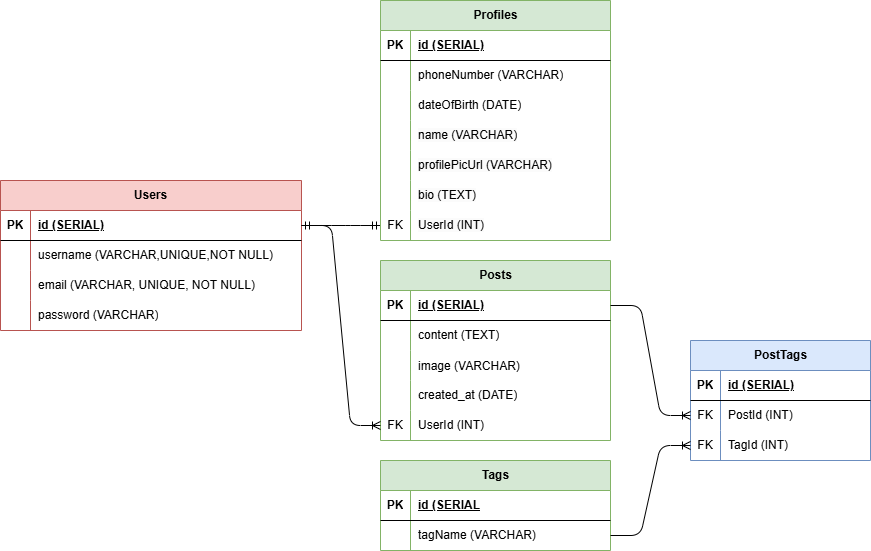

The diagram above was exported from draw.io. Its source (the exported page's mxGraphModel, read from the mxfile embedded in the PNG):
<mxGraphModel dx="587" dy="249" grid="1" gridSize="10" guides="1" tooltips="1" connect="1" arrows="1" fold="1" page="1" pageScale="1" pageWidth="850" pageHeight="1100" math="0" shadow="0">
  <root>
    <mxCell id="0" />
    <mxCell id="1" parent="0" />
    <mxCell id="2" value="Users" style="shape=table;startSize=30;container=1;collapsible=1;childLayout=tableLayout;fixedRows=1;rowLines=0;fontStyle=1;align=center;resizeLast=1;html=1;fillColor=#f8cecc;strokeColor=#b85450;" parent="1" vertex="1">
      <mxGeometry x="40" y="200" width="301" height="150" as="geometry" />
    </mxCell>
    <mxCell id="3" value="" style="shape=tableRow;horizontal=0;startSize=0;swimlaneHead=0;swimlaneBody=0;fillColor=none;collapsible=0;dropTarget=0;points=[[0,0.5],[1,0.5]];portConstraint=eastwest;top=0;left=0;right=0;bottom=1;" parent="2" vertex="1">
      <mxGeometry y="30" width="301" height="30" as="geometry" />
    </mxCell>
    <mxCell id="4" value="PK" style="shape=partialRectangle;connectable=0;fillColor=none;top=0;left=0;bottom=0;right=0;fontStyle=1;overflow=hidden;whiteSpace=wrap;html=1;" parent="3" vertex="1">
      <mxGeometry width="30" height="30" as="geometry">
        <mxRectangle width="30" height="30" as="alternateBounds" />
      </mxGeometry>
    </mxCell>
    <mxCell id="5" value="id (SERIAL)" style="shape=partialRectangle;connectable=0;fillColor=none;top=0;left=0;bottom=0;right=0;align=left;spacingLeft=6;fontStyle=5;overflow=hidden;whiteSpace=wrap;html=1;" parent="3" vertex="1">
      <mxGeometry x="30" width="271" height="30" as="geometry">
        <mxRectangle width="271" height="30" as="alternateBounds" />
      </mxGeometry>
    </mxCell>
    <mxCell id="6" value="" style="shape=tableRow;horizontal=0;startSize=0;swimlaneHead=0;swimlaneBody=0;fillColor=none;collapsible=0;dropTarget=0;points=[[0,0.5],[1,0.5]];portConstraint=eastwest;top=0;left=0;right=0;bottom=0;" parent="2" vertex="1">
      <mxGeometry y="60" width="301" height="30" as="geometry" />
    </mxCell>
    <mxCell id="7" value="" style="shape=partialRectangle;connectable=0;fillColor=none;top=0;left=0;bottom=0;right=0;editable=1;overflow=hidden;whiteSpace=wrap;html=1;" parent="6" vertex="1">
      <mxGeometry width="30" height="30" as="geometry">
        <mxRectangle width="30" height="30" as="alternateBounds" />
      </mxGeometry>
    </mxCell>
    <mxCell id="8" value="username (VARCHAR,UNIQUE,NOT NULL)" style="shape=partialRectangle;connectable=0;fillColor=none;top=0;left=0;bottom=0;right=0;align=left;spacingLeft=6;overflow=hidden;whiteSpace=wrap;html=1;" parent="6" vertex="1">
      <mxGeometry x="30" width="271" height="30" as="geometry">
        <mxRectangle width="271" height="30" as="alternateBounds" />
      </mxGeometry>
    </mxCell>
    <mxCell id="9" value="" style="shape=tableRow;horizontal=0;startSize=0;swimlaneHead=0;swimlaneBody=0;fillColor=none;collapsible=0;dropTarget=0;points=[[0,0.5],[1,0.5]];portConstraint=eastwest;top=0;left=0;right=0;bottom=0;" parent="2" vertex="1">
      <mxGeometry y="90" width="301" height="30" as="geometry" />
    </mxCell>
    <mxCell id="10" value="" style="shape=partialRectangle;connectable=0;fillColor=none;top=0;left=0;bottom=0;right=0;editable=1;overflow=hidden;whiteSpace=wrap;html=1;" parent="9" vertex="1">
      <mxGeometry width="30" height="30" as="geometry">
        <mxRectangle width="30" height="30" as="alternateBounds" />
      </mxGeometry>
    </mxCell>
    <mxCell id="11" value="email (VARCHAR, UNIQUE, NOT NULL)" style="shape=partialRectangle;connectable=0;fillColor=none;top=0;left=0;bottom=0;right=0;align=left;spacingLeft=6;overflow=hidden;whiteSpace=wrap;html=1;" parent="9" vertex="1">
      <mxGeometry x="30" width="271" height="30" as="geometry">
        <mxRectangle width="271" height="30" as="alternateBounds" />
      </mxGeometry>
    </mxCell>
    <mxCell id="12" value="" style="shape=tableRow;horizontal=0;startSize=0;swimlaneHead=0;swimlaneBody=0;fillColor=none;collapsible=0;dropTarget=0;points=[[0,0.5],[1,0.5]];portConstraint=eastwest;top=0;left=0;right=0;bottom=0;" parent="2" vertex="1">
      <mxGeometry y="120" width="301" height="30" as="geometry" />
    </mxCell>
    <mxCell id="13" value="" style="shape=partialRectangle;connectable=0;fillColor=none;top=0;left=0;bottom=0;right=0;editable=1;overflow=hidden;whiteSpace=wrap;html=1;" parent="12" vertex="1">
      <mxGeometry width="30" height="30" as="geometry">
        <mxRectangle width="30" height="30" as="alternateBounds" />
      </mxGeometry>
    </mxCell>
    <mxCell id="14" value="password (VARCHAR)" style="shape=partialRectangle;connectable=0;fillColor=none;top=0;left=0;bottom=0;right=0;align=left;spacingLeft=6;overflow=hidden;whiteSpace=wrap;html=1;" parent="12" vertex="1">
      <mxGeometry x="30" width="271" height="30" as="geometry">
        <mxRectangle width="271" height="30" as="alternateBounds" />
      </mxGeometry>
    </mxCell>
    <mxCell id="35" value="" style="edgeStyle=entityRelationEdgeStyle;fontSize=12;html=1;endArrow=ERmandOne;startArrow=ERmandOne;exitX=1;exitY=0.5;exitDx=0;exitDy=0;entryX=0;entryY=0.5;entryDx=0;entryDy=0;" parent="1" source="3" target="145" edge="1">
      <mxGeometry width="100" height="100" relative="1" as="geometry">
        <mxPoint x="400" y="370" as="sourcePoint" />
        <mxPoint x="440" y="300" as="targetPoint" />
      </mxGeometry>
    </mxCell>
    <mxCell id="80" value="Profiles" style="shape=table;startSize=30;container=1;collapsible=1;childLayout=tableLayout;fixedRows=1;rowLines=0;fontStyle=1;align=center;resizeLast=1;html=1;fillColor=#d5e8d4;strokeColor=#82b366;" parent="1" vertex="1">
      <mxGeometry x="420" y="20" width="230" height="240" as="geometry" />
    </mxCell>
    <mxCell id="81" value="" style="shape=tableRow;horizontal=0;startSize=0;swimlaneHead=0;swimlaneBody=0;fillColor=none;collapsible=0;dropTarget=0;points=[[0,0.5],[1,0.5]];portConstraint=eastwest;top=0;left=0;right=0;bottom=1;" parent="80" vertex="1">
      <mxGeometry y="30" width="230" height="30" as="geometry" />
    </mxCell>
    <mxCell id="82" value="PK" style="shape=partialRectangle;connectable=0;fillColor=none;top=0;left=0;bottom=0;right=0;fontStyle=1;overflow=hidden;whiteSpace=wrap;html=1;" parent="81" vertex="1">
      <mxGeometry width="30" height="30" as="geometry">
        <mxRectangle width="30" height="30" as="alternateBounds" />
      </mxGeometry>
    </mxCell>
    <mxCell id="83" value="id (SERIAL)" style="shape=partialRectangle;connectable=0;fillColor=none;top=0;left=0;bottom=0;right=0;align=left;spacingLeft=6;fontStyle=5;overflow=hidden;whiteSpace=wrap;html=1;" parent="81" vertex="1">
      <mxGeometry x="30" width="200" height="30" as="geometry">
        <mxRectangle width="200" height="30" as="alternateBounds" />
      </mxGeometry>
    </mxCell>
    <mxCell id="84" value="" style="shape=tableRow;horizontal=0;startSize=0;swimlaneHead=0;swimlaneBody=0;fillColor=none;collapsible=0;dropTarget=0;points=[[0,0.5],[1,0.5]];portConstraint=eastwest;top=0;left=0;right=0;bottom=0;" parent="80" vertex="1">
      <mxGeometry y="60" width="230" height="30" as="geometry" />
    </mxCell>
    <mxCell id="85" value="" style="shape=partialRectangle;connectable=0;fillColor=none;top=0;left=0;bottom=0;right=0;editable=1;overflow=hidden;whiteSpace=wrap;html=1;" parent="84" vertex="1">
      <mxGeometry width="30" height="30" as="geometry">
        <mxRectangle width="30" height="30" as="alternateBounds" />
      </mxGeometry>
    </mxCell>
    <mxCell id="86" value="&lt;span style=&quot;color: rgb(0, 0, 0);&quot;&gt;phoneNumber (VARCHAR)&lt;/span&gt;" style="shape=partialRectangle;connectable=0;fillColor=none;top=0;left=0;bottom=0;right=0;align=left;spacingLeft=6;overflow=hidden;whiteSpace=wrap;html=1;" parent="84" vertex="1">
      <mxGeometry x="30" width="200" height="30" as="geometry">
        <mxRectangle width="200" height="30" as="alternateBounds" />
      </mxGeometry>
    </mxCell>
    <mxCell id="87" value="" style="shape=tableRow;horizontal=0;startSize=0;swimlaneHead=0;swimlaneBody=0;fillColor=none;collapsible=0;dropTarget=0;points=[[0,0.5],[1,0.5]];portConstraint=eastwest;top=0;left=0;right=0;bottom=0;" parent="80" vertex="1">
      <mxGeometry y="90" width="230" height="30" as="geometry" />
    </mxCell>
    <mxCell id="88" value="" style="shape=partialRectangle;connectable=0;fillColor=none;top=0;left=0;bottom=0;right=0;editable=1;overflow=hidden;whiteSpace=wrap;html=1;" parent="87" vertex="1">
      <mxGeometry width="30" height="30" as="geometry">
        <mxRectangle width="30" height="30" as="alternateBounds" />
      </mxGeometry>
    </mxCell>
    <mxCell id="89" value="&lt;span style=&quot;color: rgb(0, 0, 0);&quot;&gt;dateOfBirth (DATE)&lt;/span&gt;" style="shape=partialRectangle;connectable=0;fillColor=none;top=0;left=0;bottom=0;right=0;align=left;spacingLeft=6;overflow=hidden;whiteSpace=wrap;html=1;" parent="87" vertex="1">
      <mxGeometry x="30" width="200" height="30" as="geometry">
        <mxRectangle width="200" height="30" as="alternateBounds" />
      </mxGeometry>
    </mxCell>
    <mxCell id="93" value="" style="shape=tableRow;horizontal=0;startSize=0;swimlaneHead=0;swimlaneBody=0;fillColor=none;collapsible=0;dropTarget=0;points=[[0,0.5],[1,0.5]];portConstraint=eastwest;top=0;left=0;right=0;bottom=0;" parent="80" vertex="1">
      <mxGeometry y="120" width="230" height="30" as="geometry" />
    </mxCell>
    <mxCell id="94" value="" style="shape=partialRectangle;connectable=0;fillColor=none;top=0;left=0;bottom=0;right=0;editable=1;overflow=hidden;whiteSpace=wrap;html=1;" parent="93" vertex="1">
      <mxGeometry width="30" height="30" as="geometry">
        <mxRectangle width="30" height="30" as="alternateBounds" />
      </mxGeometry>
    </mxCell>
    <mxCell id="95" value="&lt;span style=&quot;background-color: rgb(251, 251, 251); float: none; display: inline !important; color: rgb(0, 0, 0);&quot;&gt;name (VARCHAR)&lt;/span&gt;" style="shape=partialRectangle;connectable=0;fillColor=none;top=0;left=0;bottom=0;right=0;align=left;spacingLeft=6;overflow=hidden;whiteSpace=wrap;html=1;" parent="93" vertex="1">
      <mxGeometry x="30" width="200" height="30" as="geometry">
        <mxRectangle width="200" height="30" as="alternateBounds" />
      </mxGeometry>
    </mxCell>
    <mxCell id="139" value="" style="shape=tableRow;horizontal=0;startSize=0;swimlaneHead=0;swimlaneBody=0;fillColor=none;collapsible=0;dropTarget=0;points=[[0,0.5],[1,0.5]];portConstraint=eastwest;top=0;left=0;right=0;bottom=0;" parent="80" vertex="1">
      <mxGeometry y="150" width="230" height="30" as="geometry" />
    </mxCell>
    <mxCell id="140" value="" style="shape=partialRectangle;connectable=0;fillColor=none;top=0;left=0;bottom=0;right=0;editable=1;overflow=hidden;whiteSpace=wrap;html=1;" parent="139" vertex="1">
      <mxGeometry width="30" height="30" as="geometry">
        <mxRectangle width="30" height="30" as="alternateBounds" />
      </mxGeometry>
    </mxCell>
    <mxCell id="141" value="&lt;span style=&quot;background-color: rgb(251, 251, 251); float: none; color: rgb(0, 0, 0); display: inline !important;&quot;&gt;profilePicUrl (VARCHAR)&lt;/span&gt;" style="shape=partialRectangle;connectable=0;fillColor=none;top=0;left=0;bottom=0;right=0;align=left;spacingLeft=6;overflow=hidden;whiteSpace=wrap;html=1;" parent="139" vertex="1">
      <mxGeometry x="30" width="200" height="30" as="geometry">
        <mxRectangle width="200" height="30" as="alternateBounds" />
      </mxGeometry>
    </mxCell>
    <mxCell id="142" value="" style="shape=tableRow;horizontal=0;startSize=0;swimlaneHead=0;swimlaneBody=0;fillColor=none;collapsible=0;dropTarget=0;points=[[0,0.5],[1,0.5]];portConstraint=eastwest;top=0;left=0;right=0;bottom=0;" parent="80" vertex="1">
      <mxGeometry y="180" width="230" height="30" as="geometry" />
    </mxCell>
    <mxCell id="143" value="" style="shape=partialRectangle;connectable=0;fillColor=none;top=0;left=0;bottom=0;right=0;editable=1;overflow=hidden;whiteSpace=wrap;html=1;" parent="142" vertex="1">
      <mxGeometry width="30" height="30" as="geometry">
        <mxRectangle width="30" height="30" as="alternateBounds" />
      </mxGeometry>
    </mxCell>
    <mxCell id="144" value="&lt;span style=&quot;background-color: rgb(251, 251, 251); float: none; color: rgb(0, 0, 0); display: inline !important;&quot;&gt;bio (TEXT)&lt;/span&gt;" style="shape=partialRectangle;connectable=0;fillColor=none;top=0;left=0;bottom=0;right=0;align=left;spacingLeft=6;overflow=hidden;whiteSpace=wrap;html=1;" parent="142" vertex="1">
      <mxGeometry x="30" width="200" height="30" as="geometry">
        <mxRectangle width="200" height="30" as="alternateBounds" />
      </mxGeometry>
    </mxCell>
    <mxCell id="145" value="" style="shape=tableRow;horizontal=0;startSize=0;swimlaneHead=0;swimlaneBody=0;fillColor=none;collapsible=0;dropTarget=0;points=[[0,0.5],[1,0.5]];portConstraint=eastwest;top=0;left=0;right=0;bottom=0;" parent="80" vertex="1">
      <mxGeometry y="210" width="230" height="30" as="geometry" />
    </mxCell>
    <mxCell id="146" value="FK" style="shape=partialRectangle;connectable=0;fillColor=none;top=0;left=0;bottom=0;right=0;editable=1;overflow=hidden;whiteSpace=wrap;html=1;" parent="145" vertex="1">
      <mxGeometry width="30" height="30" as="geometry">
        <mxRectangle width="30" height="30" as="alternateBounds" />
      </mxGeometry>
    </mxCell>
    <mxCell id="147" value="&lt;span style=&quot;background-color: rgb(251, 251, 251); float: none; color: rgb(0, 0, 0); display: inline !important;&quot;&gt;UserId (INT)&lt;/span&gt;" style="shape=partialRectangle;connectable=0;fillColor=none;top=0;left=0;bottom=0;right=0;align=left;spacingLeft=6;overflow=hidden;whiteSpace=wrap;html=1;" parent="145" vertex="1">
      <mxGeometry x="30" width="200" height="30" as="geometry">
        <mxRectangle width="200" height="30" as="alternateBounds" />
      </mxGeometry>
    </mxCell>
    <mxCell id="96" value="Tags" style="shape=table;startSize=30;container=1;collapsible=1;childLayout=tableLayout;fixedRows=1;rowLines=0;fontStyle=1;align=center;resizeLast=1;html=1;fillColor=#d5e8d4;strokeColor=#82b366;" parent="1" vertex="1">
      <mxGeometry x="420" y="480" width="230" height="90" as="geometry" />
    </mxCell>
    <mxCell id="97" value="" style="shape=tableRow;horizontal=0;startSize=0;swimlaneHead=0;swimlaneBody=0;fillColor=none;collapsible=0;dropTarget=0;points=[[0,0.5],[1,0.5]];portConstraint=eastwest;top=0;left=0;right=0;bottom=1;" parent="96" vertex="1">
      <mxGeometry y="30" width="230" height="30" as="geometry" />
    </mxCell>
    <mxCell id="98" value="PK" style="shape=partialRectangle;connectable=0;fillColor=none;top=0;left=0;bottom=0;right=0;fontStyle=1;overflow=hidden;whiteSpace=wrap;html=1;" parent="97" vertex="1">
      <mxGeometry width="30" height="30" as="geometry">
        <mxRectangle width="30" height="30" as="alternateBounds" />
      </mxGeometry>
    </mxCell>
    <mxCell id="99" value="id (SERIAL" style="shape=partialRectangle;connectable=0;fillColor=none;top=0;left=0;bottom=0;right=0;align=left;spacingLeft=6;fontStyle=5;overflow=hidden;whiteSpace=wrap;html=1;" parent="97" vertex="1">
      <mxGeometry x="30" width="200" height="30" as="geometry">
        <mxRectangle width="200" height="30" as="alternateBounds" />
      </mxGeometry>
    </mxCell>
    <mxCell id="100" value="" style="shape=tableRow;horizontal=0;startSize=0;swimlaneHead=0;swimlaneBody=0;fillColor=none;collapsible=0;dropTarget=0;points=[[0,0.5],[1,0.5]];portConstraint=eastwest;top=0;left=0;right=0;bottom=0;" parent="96" vertex="1">
      <mxGeometry y="60" width="230" height="30" as="geometry" />
    </mxCell>
    <mxCell id="101" value="" style="shape=partialRectangle;connectable=0;fillColor=none;top=0;left=0;bottom=0;right=0;editable=1;overflow=hidden;whiteSpace=wrap;html=1;" parent="100" vertex="1">
      <mxGeometry width="30" height="30" as="geometry">
        <mxRectangle width="30" height="30" as="alternateBounds" />
      </mxGeometry>
    </mxCell>
    <mxCell id="102" value="tagName (VARCHAR)" style="shape=partialRectangle;connectable=0;fillColor=none;top=0;left=0;bottom=0;right=0;align=left;spacingLeft=6;overflow=hidden;whiteSpace=wrap;html=1;" parent="100" vertex="1">
      <mxGeometry x="30" width="200" height="30" as="geometry">
        <mxRectangle width="200" height="30" as="alternateBounds" />
      </mxGeometry>
    </mxCell>
    <mxCell id="126" value="Posts" style="shape=table;startSize=30;container=1;collapsible=1;childLayout=tableLayout;fixedRows=1;rowLines=0;fontStyle=1;align=center;resizeLast=1;html=1;fillColor=#d5e8d4;strokeColor=#82b366;" parent="1" vertex="1">
      <mxGeometry x="420" y="280" width="230" height="180" as="geometry" />
    </mxCell>
    <mxCell id="127" value="" style="shape=tableRow;horizontal=0;startSize=0;swimlaneHead=0;swimlaneBody=0;fillColor=none;collapsible=0;dropTarget=0;points=[[0,0.5],[1,0.5]];portConstraint=eastwest;top=0;left=0;right=0;bottom=1;" parent="126" vertex="1">
      <mxGeometry y="30" width="230" height="30" as="geometry" />
    </mxCell>
    <mxCell id="128" value="PK" style="shape=partialRectangle;connectable=0;fillColor=none;top=0;left=0;bottom=0;right=0;fontStyle=1;overflow=hidden;whiteSpace=wrap;html=1;" parent="127" vertex="1">
      <mxGeometry width="30" height="30" as="geometry">
        <mxRectangle width="30" height="30" as="alternateBounds" />
      </mxGeometry>
    </mxCell>
    <mxCell id="129" value="id (SERIAL)" style="shape=partialRectangle;connectable=0;fillColor=none;top=0;left=0;bottom=0;right=0;align=left;spacingLeft=6;fontStyle=5;overflow=hidden;whiteSpace=wrap;html=1;" parent="127" vertex="1">
      <mxGeometry x="30" width="200" height="30" as="geometry">
        <mxRectangle width="200" height="30" as="alternateBounds" />
      </mxGeometry>
    </mxCell>
    <mxCell id="130" value="" style="shape=tableRow;horizontal=0;startSize=0;swimlaneHead=0;swimlaneBody=0;fillColor=none;collapsible=0;dropTarget=0;points=[[0,0.5],[1,0.5]];portConstraint=eastwest;top=0;left=0;right=0;bottom=0;" parent="126" vertex="1">
      <mxGeometry y="60" width="230" height="30" as="geometry" />
    </mxCell>
    <mxCell id="131" value="" style="shape=partialRectangle;connectable=0;fillColor=none;top=0;left=0;bottom=0;right=0;editable=1;overflow=hidden;whiteSpace=wrap;html=1;" parent="130" vertex="1">
      <mxGeometry width="30" height="30" as="geometry">
        <mxRectangle width="30" height="30" as="alternateBounds" />
      </mxGeometry>
    </mxCell>
    <mxCell id="132" value="content (TEXT)" style="shape=partialRectangle;connectable=0;fillColor=none;top=0;left=0;bottom=0;right=0;align=left;spacingLeft=6;overflow=hidden;whiteSpace=wrap;html=1;" parent="130" vertex="1">
      <mxGeometry x="30" width="200" height="30" as="geometry">
        <mxRectangle width="200" height="30" as="alternateBounds" />
      </mxGeometry>
    </mxCell>
    <mxCell id="185" value="" style="shape=tableRow;horizontal=0;startSize=0;swimlaneHead=0;swimlaneBody=0;fillColor=none;collapsible=0;dropTarget=0;points=[[0,0.5],[1,0.5]];portConstraint=eastwest;top=0;left=0;right=0;bottom=0;" parent="126" vertex="1">
      <mxGeometry y="90" width="230" height="30" as="geometry" />
    </mxCell>
    <mxCell id="186" value="" style="shape=partialRectangle;connectable=0;fillColor=none;top=0;left=0;bottom=0;right=0;editable=1;overflow=hidden;" parent="185" vertex="1">
      <mxGeometry width="30" height="30" as="geometry">
        <mxRectangle width="30" height="30" as="alternateBounds" />
      </mxGeometry>
    </mxCell>
    <mxCell id="187" value="image (VARCHAR)" style="shape=partialRectangle;connectable=0;fillColor=none;top=0;left=0;bottom=0;right=0;align=left;spacingLeft=6;overflow=hidden;" parent="185" vertex="1">
      <mxGeometry x="30" width="200" height="30" as="geometry">
        <mxRectangle width="200" height="30" as="alternateBounds" />
      </mxGeometry>
    </mxCell>
    <mxCell id="133" value="" style="shape=tableRow;horizontal=0;startSize=0;swimlaneHead=0;swimlaneBody=0;fillColor=none;collapsible=0;dropTarget=0;points=[[0,0.5],[1,0.5]];portConstraint=eastwest;top=0;left=0;right=0;bottom=0;" parent="126" vertex="1">
      <mxGeometry y="120" width="230" height="30" as="geometry" />
    </mxCell>
    <mxCell id="134" value="" style="shape=partialRectangle;connectable=0;fillColor=none;top=0;left=0;bottom=0;right=0;editable=1;overflow=hidden;whiteSpace=wrap;html=1;" parent="133" vertex="1">
      <mxGeometry width="30" height="30" as="geometry">
        <mxRectangle width="30" height="30" as="alternateBounds" />
      </mxGeometry>
    </mxCell>
    <mxCell id="135" value="created_at (DATE)" style="shape=partialRectangle;connectable=0;fillColor=none;top=0;left=0;bottom=0;right=0;align=left;spacingLeft=6;overflow=hidden;whiteSpace=wrap;html=1;" parent="133" vertex="1">
      <mxGeometry x="30" width="200" height="30" as="geometry">
        <mxRectangle width="200" height="30" as="alternateBounds" />
      </mxGeometry>
    </mxCell>
    <mxCell id="136" value="" style="shape=tableRow;horizontal=0;startSize=0;swimlaneHead=0;swimlaneBody=0;fillColor=none;collapsible=0;dropTarget=0;points=[[0,0.5],[1,0.5]];portConstraint=eastwest;top=0;left=0;right=0;bottom=0;" parent="126" vertex="1">
      <mxGeometry y="150" width="230" height="30" as="geometry" />
    </mxCell>
    <mxCell id="137" value="FK" style="shape=partialRectangle;connectable=0;fillColor=none;top=0;left=0;bottom=0;right=0;editable=1;overflow=hidden;whiteSpace=wrap;html=1;" parent="136" vertex="1">
      <mxGeometry width="30" height="30" as="geometry">
        <mxRectangle width="30" height="30" as="alternateBounds" />
      </mxGeometry>
    </mxCell>
    <mxCell id="138" value="UserId (INT)" style="shape=partialRectangle;connectable=0;fillColor=none;top=0;left=0;bottom=0;right=0;align=left;spacingLeft=6;overflow=hidden;whiteSpace=wrap;html=1;" parent="136" vertex="1">
      <mxGeometry x="30" width="200" height="30" as="geometry">
        <mxRectangle width="200" height="30" as="alternateBounds" />
      </mxGeometry>
    </mxCell>
    <mxCell id="148" value="" style="edgeStyle=entityRelationEdgeStyle;fontSize=12;html=1;endArrow=ERoneToMany;exitX=1;exitY=0.5;exitDx=0;exitDy=0;entryX=0;entryY=0.5;entryDx=0;entryDy=0;" parent="1" source="3" target="136" edge="1">
      <mxGeometry width="100" height="100" relative="1" as="geometry">
        <mxPoint x="460" y="400" as="sourcePoint" />
        <mxPoint x="560" y="300" as="targetPoint" />
      </mxGeometry>
    </mxCell>
    <mxCell id="170" value="PostTags" style="shape=table;startSize=30;container=1;collapsible=1;childLayout=tableLayout;fixedRows=1;rowLines=0;fontStyle=1;align=center;resizeLast=1;html=1;fillColor=#dae8fc;strokeColor=#6c8ebf;" parent="1" vertex="1">
      <mxGeometry x="730" y="360" width="180" height="120" as="geometry" />
    </mxCell>
    <mxCell id="171" value="" style="shape=tableRow;horizontal=0;startSize=0;swimlaneHead=0;swimlaneBody=0;fillColor=none;collapsible=0;dropTarget=0;points=[[0,0.5],[1,0.5]];portConstraint=eastwest;top=0;left=0;right=0;bottom=1;" parent="170" vertex="1">
      <mxGeometry y="30" width="180" height="30" as="geometry" />
    </mxCell>
    <mxCell id="172" value="PK" style="shape=partialRectangle;connectable=0;fillColor=none;top=0;left=0;bottom=0;right=0;fontStyle=1;overflow=hidden;whiteSpace=wrap;html=1;" parent="171" vertex="1">
      <mxGeometry width="30" height="30" as="geometry">
        <mxRectangle width="30" height="30" as="alternateBounds" />
      </mxGeometry>
    </mxCell>
    <mxCell id="173" value="id (SERIAL)" style="shape=partialRectangle;connectable=0;fillColor=none;top=0;left=0;bottom=0;right=0;align=left;spacingLeft=6;fontStyle=5;overflow=hidden;whiteSpace=wrap;html=1;" parent="171" vertex="1">
      <mxGeometry x="30" width="150" height="30" as="geometry">
        <mxRectangle width="150" height="30" as="alternateBounds" />
      </mxGeometry>
    </mxCell>
    <mxCell id="174" value="" style="shape=tableRow;horizontal=0;startSize=0;swimlaneHead=0;swimlaneBody=0;fillColor=none;collapsible=0;dropTarget=0;points=[[0,0.5],[1,0.5]];portConstraint=eastwest;top=0;left=0;right=0;bottom=0;" parent="170" vertex="1">
      <mxGeometry y="60" width="180" height="30" as="geometry" />
    </mxCell>
    <mxCell id="175" value="FK" style="shape=partialRectangle;connectable=0;fillColor=none;top=0;left=0;bottom=0;right=0;editable=1;overflow=hidden;whiteSpace=wrap;html=1;" parent="174" vertex="1">
      <mxGeometry width="30" height="30" as="geometry">
        <mxRectangle width="30" height="30" as="alternateBounds" />
      </mxGeometry>
    </mxCell>
    <mxCell id="176" value="PostId (INT)" style="shape=partialRectangle;connectable=0;fillColor=none;top=0;left=0;bottom=0;right=0;align=left;spacingLeft=6;overflow=hidden;whiteSpace=wrap;html=1;" parent="174" vertex="1">
      <mxGeometry x="30" width="150" height="30" as="geometry">
        <mxRectangle width="150" height="30" as="alternateBounds" />
      </mxGeometry>
    </mxCell>
    <mxCell id="177" value="" style="shape=tableRow;horizontal=0;startSize=0;swimlaneHead=0;swimlaneBody=0;fillColor=none;collapsible=0;dropTarget=0;points=[[0,0.5],[1,0.5]];portConstraint=eastwest;top=0;left=0;right=0;bottom=0;" parent="170" vertex="1">
      <mxGeometry y="90" width="180" height="30" as="geometry" />
    </mxCell>
    <mxCell id="178" value="FK" style="shape=partialRectangle;connectable=0;fillColor=none;top=0;left=0;bottom=0;right=0;editable=1;overflow=hidden;whiteSpace=wrap;html=1;" parent="177" vertex="1">
      <mxGeometry width="30" height="30" as="geometry">
        <mxRectangle width="30" height="30" as="alternateBounds" />
      </mxGeometry>
    </mxCell>
    <mxCell id="179" value="TagId (INT)" style="shape=partialRectangle;connectable=0;fillColor=none;top=0;left=0;bottom=0;right=0;align=left;spacingLeft=6;overflow=hidden;whiteSpace=wrap;html=1;" parent="177" vertex="1">
      <mxGeometry x="30" width="150" height="30" as="geometry">
        <mxRectangle width="150" height="30" as="alternateBounds" />
      </mxGeometry>
    </mxCell>
    <mxCell id="183" value="" style="edgeStyle=entityRelationEdgeStyle;fontSize=12;html=1;endArrow=ERoneToMany;exitX=1;exitY=0.5;exitDx=0;exitDy=0;entryX=0;entryY=0.5;entryDx=0;entryDy=0;" parent="1" source="127" target="174" edge="1">
      <mxGeometry width="100" height="100" relative="1" as="geometry">
        <mxPoint x="690" y="410" as="sourcePoint" />
        <mxPoint x="790" y="310" as="targetPoint" />
      </mxGeometry>
    </mxCell>
    <mxCell id="184" value="" style="edgeStyle=entityRelationEdgeStyle;fontSize=12;html=1;endArrow=ERoneToMany;exitX=1;exitY=0.5;exitDx=0;exitDy=0;entryX=0;entryY=0.5;entryDx=0;entryDy=0;" parent="1" source="100" target="177" edge="1">
      <mxGeometry width="100" height="100" relative="1" as="geometry">
        <mxPoint x="720" y="700" as="sourcePoint" />
        <mxPoint x="820" y="600" as="targetPoint" />
      </mxGeometry>
    </mxCell>
  </root>
</mxGraphModel>